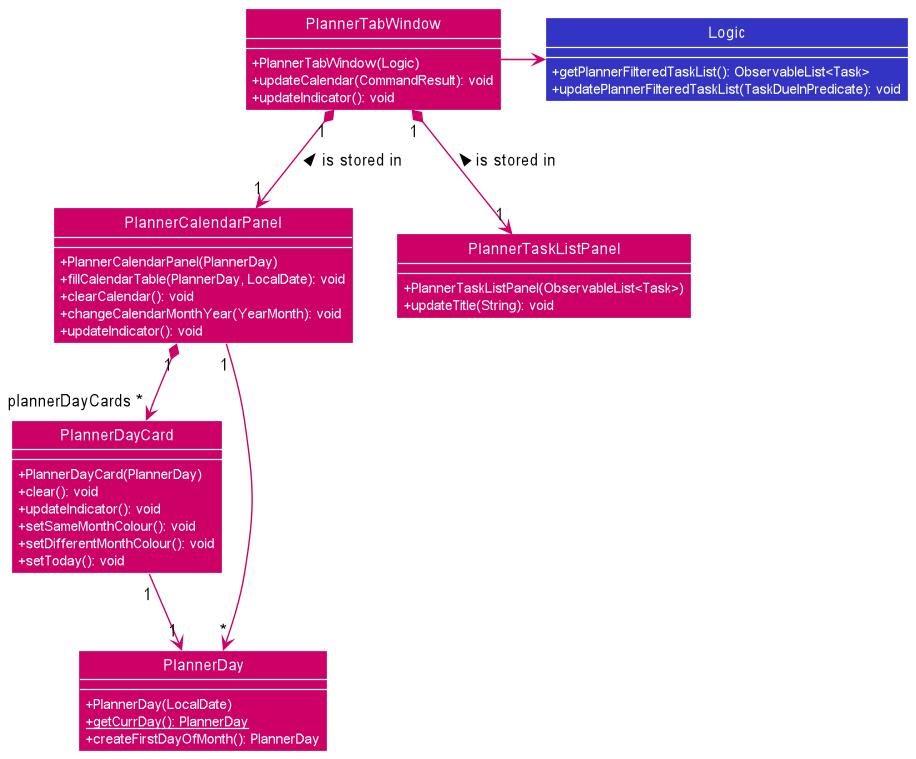

The diagram above was rendered by PlantUML. Its source (embedded in the PNG):
@startuml
!include style.puml
skinparam arrowThickness 1.1
skinparam arrowColor PLANNER_COLOR
skinparam classBackgroundColor PLANNER_COLOR
skinparam ClassAttributeFontColor #FFFFFF
skinparam classAttributeIconSize 0

class Logic LOGIC_COLOR {
    +getPlannerFilteredTaskList(): ObservableList<Task>
    +updatePlannerFilteredTaskList(TaskDueInPredicate): void
}

class PlannerTabWindow {
    +PlannerTabWindow(Logic)
    +updateCalendar(CommandResult): void
    +updateIndicator(): void
}

class PlannerCalendarPanel {
    +PlannerCalendarPanel(PlannerDay)
    +fillCalendarTable(PlannerDay, LocalDate): void
    +clearCalendar(): void
    +changeCalendarMonthYear(YearMonth): void
    +updateIndicator(): void
}

class PlannerDayCard {
    +PlannerDayCard(PlannerDay)
    +clear(): void
    +updateIndicator(): void
    +setSameMonthColour(): void
    +setDifferentMonthColour(): void
    +setToday(): void
}

class PlannerDay {
    +PlannerDay(LocalDate)
    +{static} getCurrDay(): PlannerDay
    +createFirstDayOfMonth(): PlannerDay
}

class PlannerTaskListPanel {
    +PlannerTaskListPanel(ObservableList<Task>)
    +updateTitle(String): void
}

PlannerTabWindow -right-> Logic
PlannerTabWindow "1" *-down-> "1" PlannerCalendarPanel : < is stored in
PlannerTabWindow "1" *-down-> "1" PlannerTaskListPanel : < is stored in
PlannerCalendarPanel "1" *-down-> "plannerDayCards *" PlannerDayCard
PlannerCalendarPanel "1" --> "*" PlannerDay
PlannerDayCard "1" --> "1" PlannerDay
@enduml